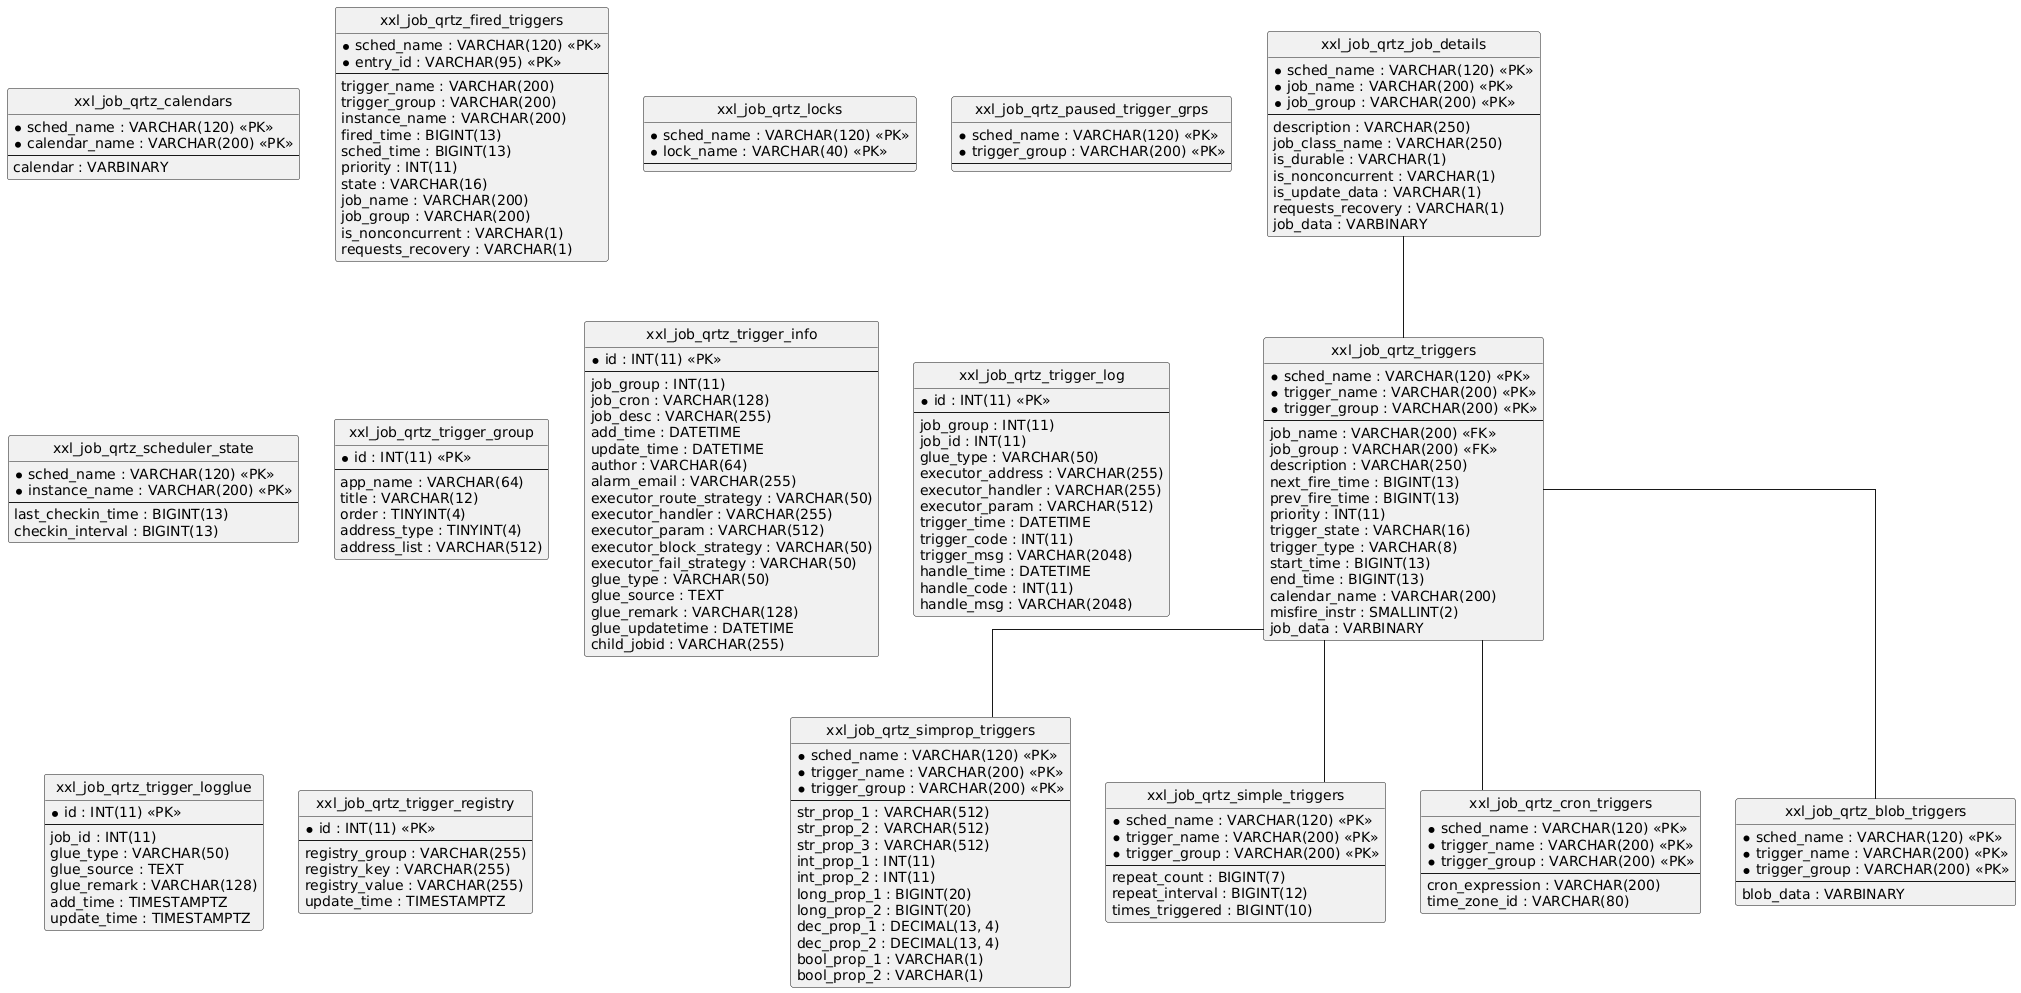

The diagram above was rendered by PlantUML. Its source (embedded in the PNG):
@startuml
hide circle
skinparam linetype ortho

entity "xxl_job_qrtz_calendars" as xxl_job_qrtz_calendars {
  * sched_name : VARCHAR(120) <<PK>>
  * calendar_name : VARCHAR(200) <<PK>>
  --
  calendar : VARBINARY
}

entity "xxl_job_qrtz_fired_triggers" as xxl_job_qrtz_fired_triggers {
  * sched_name : VARCHAR(120) <<PK>>
  * entry_id : VARCHAR(95) <<PK>>
  --
  trigger_name : VARCHAR(200)
  trigger_group : VARCHAR(200)
  instance_name : VARCHAR(200)
  fired_time : BIGINT(13)
  sched_time : BIGINT(13)
  priority : INT(11)
  state : VARCHAR(16)
  job_name : VARCHAR(200)
  job_group : VARCHAR(200)
  is_nonconcurrent : VARCHAR(1)
  requests_recovery : VARCHAR(1)
}

entity "xxl_job_qrtz_job_details" as xxl_job_qrtz_job_details {
  * sched_name : VARCHAR(120) <<PK>>
  * job_name : VARCHAR(200) <<PK>>
  * job_group : VARCHAR(200) <<PK>>
  --
  description : VARCHAR(250)
  job_class_name : VARCHAR(250)
  is_durable : VARCHAR(1)
  is_nonconcurrent : VARCHAR(1)
  is_update_data : VARCHAR(1)
  requests_recovery : VARCHAR(1)
  job_data : VARBINARY
}

entity "xxl_job_qrtz_locks" as xxl_job_qrtz_locks {
  * sched_name : VARCHAR(120) <<PK>>
  * lock_name : VARCHAR(40) <<PK>>
  --
}

entity "xxl_job_qrtz_paused_trigger_grps" as xxl_job_qrtz_paused_trigger_grps {
  * sched_name : VARCHAR(120) <<PK>>
  * trigger_group : VARCHAR(200) <<PK>>
  --
}

entity "xxl_job_qrtz_scheduler_state" as xxl_job_qrtz_scheduler_state {
  * sched_name : VARCHAR(120) <<PK>>
  * instance_name : VARCHAR(200) <<PK>>
  --
  last_checkin_time : BIGINT(13)
  checkin_interval : BIGINT(13)
}

entity "xxl_job_qrtz_trigger_group" as xxl_job_qrtz_trigger_group {
  * id : INT(11) <<PK>>
  --
  app_name : VARCHAR(64)
  title : VARCHAR(12)
  order : TINYINT(4)
  address_type : TINYINT(4)
  address_list : VARCHAR(512)
}

entity "xxl_job_qrtz_trigger_info" as xxl_job_qrtz_trigger_info {
  * id : INT(11) <<PK>>
  --
  job_group : INT(11)
  job_cron : VARCHAR(128)
  job_desc : VARCHAR(255)
  add_time : DATETIME
  update_time : DATETIME
  author : VARCHAR(64)
  alarm_email : VARCHAR(255)
  executor_route_strategy : VARCHAR(50)
  executor_handler : VARCHAR(255)
  executor_param : VARCHAR(512)
  executor_block_strategy : VARCHAR(50)
  executor_fail_strategy : VARCHAR(50)
  glue_type : VARCHAR(50)
  glue_source : TEXT
  glue_remark : VARCHAR(128)
  glue_updatetime : DATETIME
  child_jobid : VARCHAR(255)
}

entity "xxl_job_qrtz_trigger_log" as xxl_job_qrtz_trigger_log {
  * id : INT(11) <<PK>>
  --
  job_group : INT(11)
  job_id : INT(11)
  glue_type : VARCHAR(50)
  executor_address : VARCHAR(255)
  executor_handler : VARCHAR(255)
  executor_param : VARCHAR(512)
  trigger_time : DATETIME
  trigger_code : INT(11)
  trigger_msg : VARCHAR(2048)
  handle_time : DATETIME
  handle_code : INT(11)
  handle_msg : VARCHAR(2048)
}

entity "xxl_job_qrtz_trigger_logglue" as xxl_job_qrtz_trigger_logglue {
  * id : INT(11) <<PK>>
  --
  job_id : INT(11)
  glue_type : VARCHAR(50)
  glue_source : TEXT
  glue_remark : VARCHAR(128)
  add_time : TIMESTAMPTZ
  update_time : TIMESTAMPTZ
}

entity "xxl_job_qrtz_trigger_registry" as xxl_job_qrtz_trigger_registry {
  * id : INT(11) <<PK>>
  --
  registry_group : VARCHAR(255)
  registry_key : VARCHAR(255)
  registry_value : VARCHAR(255)
  update_time : TIMESTAMPTZ
}

entity "xxl_job_qrtz_triggers" as xxl_job_qrtz_triggers {
  * sched_name : VARCHAR(120) <<PK>>
  * trigger_name : VARCHAR(200) <<PK>>
  * trigger_group : VARCHAR(200) <<PK>>
  --
  job_name : VARCHAR(200) <<FK>>
  job_group : VARCHAR(200) <<FK>>
  description : VARCHAR(250)
  next_fire_time : BIGINT(13)
  prev_fire_time : BIGINT(13)
  priority : INT(11)
  trigger_state : VARCHAR(16)
  trigger_type : VARCHAR(8)
  start_time : BIGINT(13)
  end_time : BIGINT(13)
  calendar_name : VARCHAR(200)
  misfire_instr : SMALLINT(2)
  job_data : VARBINARY
}

entity "xxl_job_qrtz_simprop_triggers" as xxl_job_qrtz_simprop_triggers {
  * sched_name : VARCHAR(120) <<PK>>
  * trigger_name : VARCHAR(200) <<PK>>
  * trigger_group : VARCHAR(200) <<PK>>
  --
  str_prop_1 : VARCHAR(512)
  str_prop_2 : VARCHAR(512)
  str_prop_3 : VARCHAR(512)
  int_prop_1 : INT(11)
  int_prop_2 : INT(11)
  long_prop_1 : BIGINT(20)
  long_prop_2 : BIGINT(20)
  dec_prop_1 : DECIMAL(13, 4)
  dec_prop_2 : DECIMAL(13, 4)
  bool_prop_1 : VARCHAR(1)
  bool_prop_2 : VARCHAR(1)
}

entity "xxl_job_qrtz_simple_triggers" as xxl_job_qrtz_simple_triggers {
  * sched_name : VARCHAR(120) <<PK>>
  * trigger_name : VARCHAR(200) <<PK>>
  * trigger_group : VARCHAR(200) <<PK>>
  --
  repeat_count : BIGINT(7)
  repeat_interval : BIGINT(12)
  times_triggered : BIGINT(10)
}

entity "xxl_job_qrtz_cron_triggers" as xxl_job_qrtz_cron_triggers {
  * sched_name : VARCHAR(120) <<PK>>
  * trigger_name : VARCHAR(200) <<PK>>
  * trigger_group : VARCHAR(200) <<PK>>
  --
  cron_expression : VARCHAR(200)
  time_zone_id : VARCHAR(80)
}

entity "xxl_job_qrtz_blob_triggers" as xxl_job_qrtz_blob_triggers {
  * sched_name : VARCHAR(120) <<PK>>
  * trigger_name : VARCHAR(200) <<PK>>
  * trigger_group : VARCHAR(200) <<PK>>
  --
  blob_data : VARBINARY
}

xxl_job_qrtz_job_details -- xxl_job_qrtz_triggers
xxl_job_qrtz_triggers -- xxl_job_qrtz_simprop_triggers
xxl_job_qrtz_triggers -- xxl_job_qrtz_simple_triggers
xxl_job_qrtz_triggers -- xxl_job_qrtz_cron_triggers
xxl_job_qrtz_triggers -- xxl_job_qrtz_blob_triggers
@enduml